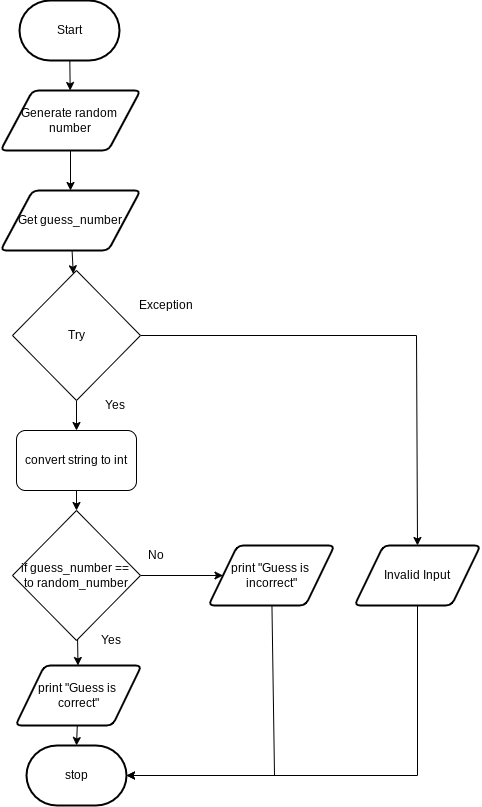

The diagram above was exported from draw.io. Its source (the exported page's mxGraphModel, read from the mxfile embedded in the PNG):
<mxGraphModel dx="1371" dy="1178" grid="1" gridSize="10" guides="1" tooltips="1" connect="1" arrows="1" fold="1" page="1" pageScale="1" pageWidth="827" pageHeight="1169" math="0" shadow="0">
  <root>
    <mxCell id="0" />
    <mxCell id="1" parent="0" />
    <mxCell id="33" value="" style="edgeStyle=none;html=1;" parent="1" source="3" target="32" edge="1">
      <mxGeometry relative="1" as="geometry" />
    </mxCell>
    <mxCell id="3" value="Start" style="strokeWidth=2;html=1;shape=mxgraph.flowchart.terminator;whiteSpace=wrap;" parent="1" vertex="1">
      <mxGeometry x="363" y="90" width="100" height="60" as="geometry" />
    </mxCell>
    <mxCell id="27" value="" style="edgeStyle=none;html=1;" parent="1" source="4" target="20" edge="1">
      <mxGeometry relative="1" as="geometry" />
    </mxCell>
    <mxCell id="4" value="Get guess_number" style="shape=parallelogram;html=1;strokeWidth=2;perimeter=parallelogramPerimeter;whiteSpace=wrap;rounded=1;arcSize=12;size=0.23;" parent="1" vertex="1">
      <mxGeometry x="344" y="280" width="140" height="60" as="geometry" />
    </mxCell>
    <mxCell id="5" style="edgeStyle=none;html=1;entryX=0.5;entryY=0;entryDx=0;entryDy=0;entryPerimeter=0;" parent="1" source="6" target="7" edge="1">
      <mxGeometry relative="1" as="geometry" />
    </mxCell>
    <mxCell id="6" value="print &quot;Guess is &lt;br&gt;correct&quot;" style="shape=parallelogram;html=1;strokeWidth=2;perimeter=parallelogramPerimeter;whiteSpace=wrap;rounded=1;arcSize=12;size=0.23;" parent="1" vertex="1">
      <mxGeometry x="359" y="755" width="126" height="60" as="geometry" />
    </mxCell>
    <mxCell id="7" value="stop" style="strokeWidth=2;html=1;shape=mxgraph.flowchart.terminator;whiteSpace=wrap;rounded=1;" parent="1" vertex="1">
      <mxGeometry x="370" y="835" width="100" height="60" as="geometry" />
    </mxCell>
    <mxCell id="8" value="" style="edgeStyle=none;html=1;" parent="1" source="10" target="6" edge="1">
      <mxGeometry relative="1" as="geometry" />
    </mxCell>
    <mxCell id="9" value="" style="edgeStyle=none;html=1;" parent="1" source="10" target="14" edge="1">
      <mxGeometry relative="1" as="geometry" />
    </mxCell>
    <mxCell id="10" value="if guess_number == &lt;br&gt;to random_number" style="rhombus;whiteSpace=wrap;html=1;" parent="1" vertex="1">
      <mxGeometry x="356" y="600" width="128" height="130" as="geometry" />
    </mxCell>
    <mxCell id="11" value="No" style="text;html=1;strokeColor=none;fillColor=none;align=center;verticalAlign=middle;whiteSpace=wrap;rounded=0;fontSize=12;" parent="1" vertex="1">
      <mxGeometry x="470" y="630" width="60" height="30" as="geometry" />
    </mxCell>
    <mxCell id="12" value="Yes" style="text;html=1;strokeColor=none;fillColor=none;align=center;verticalAlign=middle;whiteSpace=wrap;rounded=0;fontSize=12;" parent="1" vertex="1">
      <mxGeometry x="425" y="715" width="60" height="30" as="geometry" />
    </mxCell>
    <mxCell id="13" style="edgeStyle=none;html=1;entryX=1;entryY=0.5;entryDx=0;entryDy=0;entryPerimeter=0;rounded=0;" parent="1" source="14" target="7" edge="1">
      <mxGeometry relative="1" as="geometry">
        <Array as="points">
          <mxPoint x="618" y="865" />
        </Array>
      </mxGeometry>
    </mxCell>
    <mxCell id="14" value="print &quot;Guess is &lt;br&gt;incorrect&quot;" style="shape=parallelogram;html=1;strokeWidth=2;perimeter=parallelogramPerimeter;whiteSpace=wrap;rounded=1;arcSize=12;size=0.23;" parent="1" vertex="1">
      <mxGeometry x="552" y="635" width="126" height="60" as="geometry" />
    </mxCell>
    <mxCell id="19" style="edgeStyle=none;html=1;entryX=0.5;entryY=0;entryDx=0;entryDy=0;rounded=0;" parent="1" source="20" target="23" edge="1">
      <mxGeometry relative="1" as="geometry">
        <Array as="points">
          <mxPoint x="760" y="425" />
        </Array>
      </mxGeometry>
    </mxCell>
    <mxCell id="30" value="" style="edgeStyle=none;html=1;" parent="1" source="20" target="24" edge="1">
      <mxGeometry relative="1" as="geometry" />
    </mxCell>
    <mxCell id="20" value="&lt;span style=&quot;font-weight: normal&quot;&gt;Try&lt;/span&gt;" style="rhombus;whiteSpace=wrap;html=1;fontStyle=1" parent="1" vertex="1">
      <mxGeometry x="356" y="360" width="128" height="130" as="geometry" />
    </mxCell>
    <mxCell id="21" value="Exception" style="text;html=1;strokeColor=none;fillColor=none;align=center;verticalAlign=middle;whiteSpace=wrap;rounded=0;fontSize=12;" parent="1" vertex="1">
      <mxGeometry x="480" y="380" width="60" height="30" as="geometry" />
    </mxCell>
    <mxCell id="22" style="edgeStyle=none;rounded=0;html=1;entryX=1;entryY=0.5;entryDx=0;entryDy=0;entryPerimeter=0;exitX=0.5;exitY=1;exitDx=0;exitDy=0;" parent="1" source="23" target="7" edge="1">
      <mxGeometry relative="1" as="geometry">
        <Array as="points">
          <mxPoint x="761" y="865" />
        </Array>
      </mxGeometry>
    </mxCell>
    <mxCell id="23" value="Invalid Input" style="shape=parallelogram;html=1;strokeWidth=2;perimeter=parallelogramPerimeter;whiteSpace=wrap;rounded=1;arcSize=12;size=0.23;" parent="1" vertex="1">
      <mxGeometry x="698" y="635" width="126" height="60" as="geometry" />
    </mxCell>
    <mxCell id="35" value="" style="edgeStyle=none;html=1;" parent="1" source="24" target="10" edge="1">
      <mxGeometry relative="1" as="geometry" />
    </mxCell>
    <mxCell id="24" value="convert string to int" style="rounded=1;whiteSpace=wrap;html=1;" parent="1" vertex="1">
      <mxGeometry x="360" y="520" width="120" height="60" as="geometry" />
    </mxCell>
    <mxCell id="25" value="Yes" style="text;html=1;strokeColor=none;fillColor=none;align=center;verticalAlign=middle;whiteSpace=wrap;rounded=0;fontSize=12;" parent="1" vertex="1">
      <mxGeometry x="429" y="480" width="60" height="30" as="geometry" />
    </mxCell>
    <mxCell id="34" value="" style="edgeStyle=none;html=1;" parent="1" source="32" target="4" edge="1">
      <mxGeometry relative="1" as="geometry" />
    </mxCell>
    <mxCell id="32" value="Generate random&amp;nbsp;&lt;br&gt;number" style="shape=parallelogram;html=1;strokeWidth=2;perimeter=parallelogramPerimeter;whiteSpace=wrap;rounded=1;arcSize=12;size=0.23;" parent="1" vertex="1">
      <mxGeometry x="344" y="180" width="140" height="60" as="geometry" />
    </mxCell>
  </root>
</mxGraphModel>